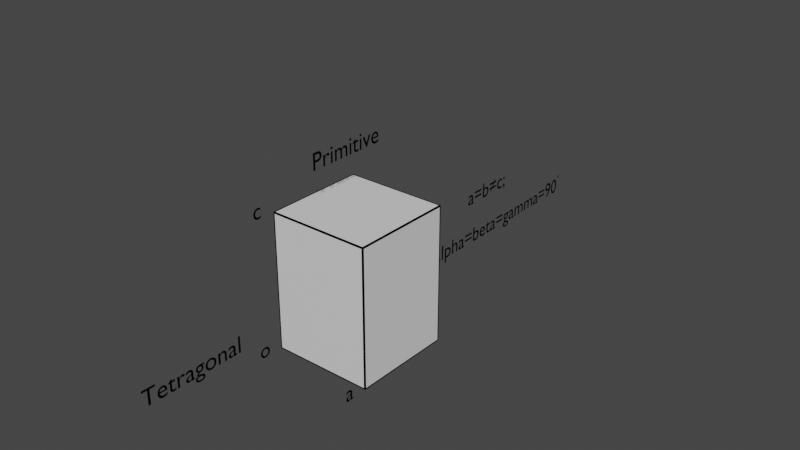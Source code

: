 # Source: Sketchfab_2021_02_02_14_42_33.blend  (saved by Blender 2.82.7; exported with 4.5.12 LTS)
import bpy
from mathutils import Matrix  # noqa: F401  (used for matrix-valued properties, if any)

bpy.ops.wm.read_factory_settings(use_empty=True)
scene = bpy.context.scene
scene.name = 'Scene'

# ---- collections
col_collection = bpy.data.collections.new('Collection'); scene.collection.children.link(col_collection)

# ---- materials (node trees are filled in below, after node groups)
mat_unit_cell = bpy.data.materials.new('Unit_cell')
mat_unit_cell.use_transparent_shadow = False
mat_axis_001 = bpy.data.materials.new('axis.001')
mat_axis_001.use_transparent_shadow = False
mat_axis_001.diffuse_color = (0.0, 0.0, 0.0, 1.0)
mat_axis_002 = bpy.data.materials.new('axis.002')
mat_axis_002.use_transparent_shadow = False
mat_axis_002.diffuse_color = (0.0, 0.0, 0.0, 1.0)
mat_unit_cell_001 = bpy.data.materials.new('Unit_cell.001')
mat_unit_cell_001.use_transparent_shadow = False

# ---- material node trees
mat_unit_cell.use_nodes = True; mat_unit_cell.node_tree.nodes.clear()
_N = mat_unit_cell.node_tree.nodes; _L = mat_unit_cell.node_tree.links
n0 = _N.new('ShaderNodeOutputMaterial'); n0.name = 'Material Output'; n0.location = (300, 300)
n1 = _N.new('ShaderNodeBsdfPrincipled'); n1.name = 'Principled BSDF'; n1.location = (10, 300)
n1.distribution = 'GGX'
n1.subsurface_method = 'BURLEY'
n1.inputs[3].default_value = 1.45
n1.inputs[27].default_value = (0.0, 0.0, 0.0, 1.0)
n1.inputs[28].default_value = 1.0
_L.new(n1.outputs[0], n0.inputs[0])
n0.is_active_output = True
mat_unit_cell_001.use_nodes = True; mat_unit_cell_001.node_tree.nodes.clear()
_N = mat_unit_cell_001.node_tree.nodes; _L = mat_unit_cell_001.node_tree.links
n0 = _N.new('ShaderNodeOutputMaterial'); n0.name = 'Material Output'; n0.location = (300, 300)
n1 = _N.new('ShaderNodeBsdfPrincipled'); n1.name = 'Principled BSDF'; n1.location = (10, 300)
n1.distribution = 'GGX'
n1.subsurface_method = 'BURLEY'
n1.inputs[3].default_value = 1.45
n1.inputs[27].default_value = (0.0, 0.0, 0.0, 1.0)
n1.inputs[28].default_value = 1.0
_L.new(n1.outputs[0], n0.inputs[0])
n0.is_active_output = True

# ---- world
world_world = bpy.data.worlds.new('World'); scene.world = world_world
world_world.use_nodes = True; world_world.node_tree.nodes.clear()
_N = world_world.node_tree.nodes; _L = world_world.node_tree.links
n0 = _N.new('ShaderNodeOutputWorld'); n0.name = 'World Output'; n0.location = (300, 300)
n1 = _N.new('ShaderNodeBackground'); n1.name = 'Background'; n1.location = (10, 300)
n1.inputs[0].default_value = (0.05088, 0.05088, 0.05088, 1.0)
_L.new(n1.outputs[0], n0.inputs[0])
n0.is_active_output = True
world_world.color = (0.05088, 0.05088, 0.05088)
world_world.use_sun_shadow = False
world_world.sun_shadow_jitter_overblur = 0.0

# ---- meshes
me_cube_008 = bpy.data.meshes.new('Cube.008')
me_cube_008.from_pydata([(-1.0, -1.0, -1.36), (-1.0, -1.0, 1.36), (-1.0, 1.0, -1.36), (-1.0, 1.0, 1.36), (1.0, -1.0, -1.36), (1.0, -1.0, 1.36), (1.0, 1.0, -1.36), (1.0, 1.0, 1.36)], [], [(0, 1, 3, 2), (2, 3, 7, 6), (6, 7, 5, 4), (4, 5, 1, 0), (2, 6, 4, 0), (7, 3, 1, 5)])
_uv = me_cube_008.uv_layers.new(name='UVMap')
_uv.uv.foreach_set('vector', [0.375, 0.0, 0.625, 0.0, 0.625, 0.25, 0.375, 0.25, 0.375, 0.25, 0.625, 0.25, 0.625, 0.5, 0.375, 0.5, 0.375, 0.5, 0.625, 0.5, 0.625, 0.75, 0.375, 0.75, 0.375, 0.75, 0.625, 0.75, 0.625, 1.0, 0.375, 1.0, 0.125, 0.5, 0.375, 0.5, 0.375, 0.75, 0.125, 0.75, 0.625, 0.5, 0.875, 0.5, 0.875, 0.75, 0.625, 0.75])
me_cube_008.materials.append(mat_unit_cell)
me_cube_008.use_remesh_fix_poles = True
me_cube_008.use_remesh_preserve_attributes = False
me_cube_008.use_mirror_vertex_groups = False
me_cube_008.update()
me_cylinder_003 = bpy.data.meshes.new('Cylinder.003')
me_cylinder_003.from_pydata([(0.0, 1.0, -1.0), (0.0, 1.0, 1.0), (0.1951, 0.9808, -1.0), (0.1951, 0.9808, 1.0), (0.3827, 0.9239, -1.0), (0.3827, 0.9239, 1.0), (0.5556, 0.8315, -1.0), (0.5556, 0.8315, 1.0), (0.7071, 0.7071, -1.0), (0.7071, 0.7071, 1.0), (0.8315, 0.5556, -1.0), (0.8315, 0.5556, 1.0), (0.9239, 0.3827, -1.0), (0.9239, 0.3827, 1.0), (0.9808, 0.1951, -1.0), (0.9808, 0.1951, 1.0), (1.0, 7.55e-08, -1.0), (1.0, 7.55e-08, 1.0), (0.9808, -0.1951, -1.0), (0.9808, -0.1951, 1.0), (0.9239, -0.3827, -1.0), (0.9239, -0.3827, 1.0), (0.8315, -0.5556, -1.0), (0.8315, -0.5556, 1.0), (0.7071, -0.7071, -1.0), (0.7071, -0.7071, 1.0), (0.5556, -0.8315, -1.0), (0.5556, -0.8315, 1.0), (0.3827, -0.9239, -1.0), (0.3827, -0.9239, 1.0), (0.1951, -0.9808, -1.0), (0.1951, -0.9808, 1.0), (-3.258e-07, -1.0, -1.0), (-3.258e-07, -1.0, 1.0), (-0.1951, -0.9808, -1.0), (-0.1951, -0.9808, 1.0), (-0.3827, -0.9239, -1.0), (-0.3827, -0.9239, 1.0), (-0.5556, -0.8315, -1.0), (-0.5556, -0.8315, 1.0), (-0.7071, -0.7071, -1.0), (-0.7071, -0.7071, 1.0), (-0.8315, -0.5556, -1.0), (-0.8315, -0.5556, 1.0), (-0.9239, -0.3827, -1.0), (-0.9239, -0.3827, 1.0), (-0.9808, -0.1951, -1.0), (-0.9808, -0.1951, 1.0), (-1.0, 9.656e-07, -1.0), (-1.0, 9.656e-07, 1.0), (-0.9808, 0.1951, -1.0), (-0.9808, 0.1951, 1.0), (-0.9239, 0.3827, -1.0), (-0.9239, 0.3827, 1.0), (-0.8315, 0.5556, -1.0), (-0.8315, 0.5556, 1.0), (-0.7071, 0.7071, -1.0), (-0.7071, 0.7071, 1.0), (-0.5556, 0.8315, -1.0), (-0.5556, 0.8315, 1.0), (-0.3827, 0.9239, -1.0), (-0.3827, 0.9239, 1.0), (-0.1951, 0.9808, -1.0), (-0.1951, 0.9808, 1.0)], [], [(0, 1, 3, 2), (2, 3, 5, 4), (4, 5, 7, 6), (6, 7, 9, 8), (8, 9, 11, 10), (10, 11, 13, 12), (12, 13, 15, 14), (14, 15, 17, 16), (16, 17, 19, 18), (18, 19, 21, 20), (20, 21, 23, 22), (22, 23, 25, 24), (24, 25, 27, 26), (26, 27, 29, 28), (28, 29, 31, 30), (30, 31, 33, 32), (32, 33, 35, 34), (34, 35, 37, 36), (36, 37, 39, 38), (38, 39, 41, 40), (40, 41, 43, 42), (42, 43, 45, 44), (44, 45, 47, 46), (46, 47, 49, 48), (48, 49, 51, 50), (50, 51, 53, 52), (52, 53, 55, 54), (54, 55, 57, 56), (56, 57, 59, 58), (58, 59, 61, 60), (3, 1, 63, 61, 59, 57, 55, 53, 51, 49, 47, 45, 43, 41, 39, 37, 35, 33, 31, 29, 27, 25, 23, 21, 19, 17, 15, 13, 11, 9, 7, 5), (60, 61, 63, 62), (62, 63, 1, 0), (0, 2, 4, 6, 8, 10, 12, 14, 16, 18, 20, 22, 24, 26, 28, 30, 32, 34, 36, 38, 40, 42, 44, 46, 48, 50, 52, 54, 56, 58, 60, 62)])
_uv = me_cylinder_003.uv_layers.new(name='UVMap')
_uv.uv.foreach_set('vector', [1.0, 0.5, 1.0, 1.0, 0.9688, 1.0, 0.9688, 0.5, 0.9688, 0.5, 0.9688, 1.0, 0.9375, 1.0, 0.9375, 0.5, 0.9375, 0.5, 0.9375, 1.0, 0.9062, 1.0, 0.9062, 0.5, 0.9062, 0.5, 0.9062, 1.0, 0.875, 1.0, 0.875, 0.5, 0.875, 0.5, 0.875, 1.0, 0.8438, 1.0, 0.8438, 0.5, 0.8438, 0.5, 0.8438, 1.0, 0.8125, 1.0, 0.8125, 0.5, 0.8125, 0.5, 0.8125, 1.0, 0.7812, 1.0, 0.7812, 0.5, 0.7812, 0.5, 0.7812, 1.0, 0.75, 1.0, 0.75, 0.5, 0.75, 0.5, 0.75, 1.0, 0.7188, 1.0, 0.7188, 0.5, 0.7188, 0.5, 0.7188, 1.0, 0.6875, 1.0, 0.6875, 0.5, 0.6875, 0.5, 0.6875, 1.0, 0.6562, 1.0, 0.6562, 0.5, 0.6562, 0.5, 0.6562, 1.0, 0.625, 1.0, 0.625, 0.5, 0.625, 0.5, 0.625, 1.0, 0.5938, 1.0, 0.5938, 0.5, 0.5938, 0.5, 0.5938, 1.0, 0.5625, 1.0, 0.5625, 0.5, 0.5625, 0.5, 0.5625, 1.0, 0.5312, 1.0, 0.5312, 0.5, 0.5312, 0.5, 0.5312, 1.0, 0.5, 1.0, 0.5, 0.5, 0.5, 0.5, 0.5, 1.0, 0.4688, 1.0, 0.4688, 0.5, 0.4688, 0.5, 0.4688, 1.0, 0.4375, 1.0, 0.4375, 0.5, 0.4375, 0.5, 0.4375, 1.0, 0.4062, 1.0, 0.4062, 0.5, 0.4062, 0.5, 0.4062, 1.0, 0.375, 1.0, 0.375, 0.5, 0.375, 0.5, 0.375, 1.0, 0.3438, 1.0, 0.3438, 0.5, 0.3438, 0.5, 0.3438, 1.0, 0.3125, 1.0, 0.3125, 0.5, 0.3125, 0.5, 0.3125, 1.0, 0.2812, 1.0, 0.2812, 0.5, 0.2812, 0.5, 0.2812, 1.0, 0.25, 1.0, 0.25, 0.5, 0.25, 0.5, 0.25, 1.0, 0.2188, 1.0, 0.2188, 0.5, 0.2188, 0.5, 0.2188, 1.0, 0.1875, 1.0, 0.1875, 0.5, 0.1875, 0.5, 0.1875, 1.0, 0.1562, 1.0, 0.1562, 0.5, 0.1562, 0.5, 0.1562, 1.0, 0.125, 1.0, 0.125, 0.5, 0.125, 0.5, 0.125, 1.0, 0.09375, 1.0, 0.09375, 0.5, 0.09375, 0.5, 0.09375, 1.0, 0.0625, 1.0, 0.0625, 0.5, 0.2968, 0.4854, 0.25, 0.49, 0.2032, 0.4854, 0.1582, 0.4717, 0.1167, 0.4496, 0.08029, 0.4197, 0.05045, 0.3833, 0.02827, 0.3418, 0.01461, 0.2968, 0.01, 0.25, 0.01461, 0.2032, 0.02827, 0.1582, 0.05045, 0.1167, 0.08029, 0.08029, 0.1167, 0.05045, 0.1582, 0.02827, 0.2032, 0.01461, 0.25, 0.01, 0.2968, 0.01461, 0.3418, 0.02827, 0.3833, 0.05045, 0.4197, 0.08029, 0.4496, 0.1167, 0.4717, 0.1582, 0.4854, 0.2032, 0.49, 0.25, 0.4854, 0.2968, 0.4717, 0.3418, 0.4496, 0.3833, 0.4197, 0.4197, 0.3833, 0.4496, 0.3418, 0.4717, 0.0625, 0.5, 0.0625, 1.0, 0.03125, 1.0, 0.03125, 0.5, 0.03125, 0.5, 0.03125, 1.0, 0.0, 1.0, 0.0, 0.5, 0.75, 0.49, 0.7968, 0.4854, 0.8418, 0.4717, 0.8833, 0.4496, 0.9197, 0.4197, 0.9496, 0.3833, 0.9717, 0.3418, 0.9854, 0.2968, 0.99, 0.25, 0.9854, 0.2032, 0.9717, 0.1582, 0.9496, 0.1167, 0.9197, 0.08029, 0.8833, 0.05045, 0.8418, 0.02827, 0.7968, 0.01461, 0.75, 0.01, 0.7032, 0.01461, 0.6582, 0.02827, 0.6167, 0.05045, 0.5803, 0.08029, 0.5504, 0.1167, 0.5283, 0.1582, 0.5146, 0.2032, 0.51, 0.25, 0.5146, 0.2968, 0.5283, 0.3418, 0.5504, 0.3833, 0.5803, 0.4197, 0.6167, 0.4496, 0.6582, 0.4717, 0.7032, 0.4854])
me_cylinder_003.materials.append(mat_axis_001)
me_cylinder_003.use_remesh_fix_poles = True
me_cylinder_003.use_remesh_preserve_attributes = False
me_cylinder_003.use_mirror_vertex_groups = False
me_cylinder_003.update()
me_cube_001 = bpy.data.meshes.new('Cube.001')
me_cube_001.from_pydata([(-1.0, -1.0, -1.36), (-1.0, -1.0, 1.36), (-1.0, 1.0, -1.36), (-1.0, 1.0, 1.36), (1.0, -1.0, -1.36), (1.0, -1.0, 1.36), (1.0, 1.0, -1.36), (1.0, 1.0, 1.36), (-0.9721, 1.0, 1.333), (-0.9731, 1.0, 1.332), (-1.0, 0.9731, 1.332), (-1.0, 0.9721, 1.333), (-0.9735, 0.9721, 1.36), (-0.9721, 0.9735, 1.36), (1.0, -0.9731, 1.332), (1.0, -0.9721, 1.333), (0.9721, -0.9735, 1.36), (0.9735, -0.9721, 1.36), (0.9721, -1.0, 1.333), (0.9731, -1.0, 1.332), (0.9731, 1.0, 1.332), (0.9721, 1.0, 1.333), (1.0, 0.9721, 1.333), (1.0, 0.9731, 1.332), (0.9735, 0.9721, 1.36), (0.9721, 0.9735, 1.36), (-1.0, -0.9721, 1.333), (-0.9735, -0.9721, 1.36), (-0.9721, -0.9735, 1.36), (-0.9721, -1.0, 1.333), (-1.0, -0.9731, 1.332), (-0.9731, -1.0, 1.332), (0.9731, -1.0, 1.323), (-0.9731, 1.0, -1.332), (-1.0, 0.9731, -1.332), (-1.0, -0.9731, -1.332), (-0.9731, -1.0, -1.332), (0.9731, 1.0, -1.332), (1.0, 0.9731, -1.332), (1.0, 0.9731, 1.323), (1.0, -0.9731, -1.332), (0.9731, -1.0, -1.332), (1.0, 0.9721, -1.333), (0.9735, 0.9721, -1.36), (1.0, -0.9721, -1.333), (0.9735, -0.9721, -1.36), (0.9721, -1.0, -1.333), (0.9721, -0.9735, -1.36), (0.9721, 1.0, -1.333), (0.9721, 0.9735, -1.36), (-0.9721, -1.0, -1.333), (-0.9721, -0.9735, -1.36), (-0.9721, 1.0, -1.333), (-0.9721, 0.9735, -1.36), (-1.0, 0.9721, -1.333), (-0.9735, 0.9721, -1.36), (-1.0, -0.9721, -1.333), (-0.9735, -0.9721, -1.36)], [], [(0, 1, 30, 35, 56, 54, 34, 2), (2, 3, 9, 33, 52, 48, 37, 6), (6, 7, 39, 38, 42, 44, 40, 4), (4, 5, 32, 41, 46, 50, 36, 0), (2, 6, 4, 45, 43, 49, 53, 55), (7, 3, 1, 27, 12, 13, 25, 24), (31, 30, 26, 27, 28, 29), (57, 56, 35, 36, 50, 51), (53, 52, 33, 34, 54, 55), (45, 44, 42, 43), (4, 40, 14, 15, 22, 23, 39, 7, 5), (57, 51, 47, 45, 4, 0, 2, 55), (16, 18, 29, 28), (12, 11, 10, 9, 8, 13), (49, 48, 52, 53), (17, 15, 14, 19, 18, 16), (6, 37, 20, 21, 8, 9, 3, 7), (0, 36, 31, 29, 18, 19, 32, 5, 1), (47, 46, 41, 40, 44, 45), (27, 26, 11, 12), (43, 42, 38, 37, 48, 49), (36, 35, 30, 31), (19, 14, 40, 41, 32), (23, 20, 37, 38, 39), (13, 8, 21, 25), (24, 22, 15, 17), (9, 10, 34, 33), (2, 34, 10, 11, 26, 30, 1, 3), (55, 54, 56, 57), (24, 17, 16, 28, 27, 1, 5, 7), (25, 21, 20, 23, 22, 24), (51, 50, 46, 47)])
_uv = me_cube_001.uv_layers.new(name='UVMap')
_uv.uv.foreach_set('vector', [0.375, 0.0, 0.625, 0.0, 0.6225, 0.003361, 0.3775, 0.003361, 0.3774, 0.003486, 0.3774, 0.2465, 0.3775, 0.2466, 0.375, 0.25, 0.375, 0.25, 0.625, 0.25, 0.6225, 0.2534, 0.3775, 0.2534, 0.3774, 0.2535, 0.3774, 0.4965, 0.3775, 0.4966, 0.375, 0.5, 0.375, 0.5, 0.625, 0.5, 0.6216, 0.5034, 0.3775, 0.5034, 0.3774, 0.5035, 0.3774, 0.7465, 0.3775, 0.7466, 0.375, 0.75, 0.375, 0.75, 0.625, 0.75, 0.6216, 0.7534, 0.3775, 0.7534, 0.3774, 0.7535, 0.3774, 0.9965, 0.3775, 0.9966, 0.375, 1.0, 0.125, 0.5, 0.375, 0.5, 0.375, 0.75, 0.3717, 0.7465, 0.3717, 0.5035, 0.3715, 0.5033, 0.1285, 0.5033, 0.1283, 0.5035, 0.625, 0.5, 0.875, 0.5, 0.875, 0.75, 0.8717, 0.7465, 0.8717, 0.5035, 0.8715, 0.5033, 0.6285, 0.5033, 0.6283, 0.5035, 0.6223, 0.9965, 0.6223, 0.9999, 0.6224, 0.9999, 0.6249, 0.9966, 0.6249, 0.9964, 0.6224, 0.9964, 0.1284, 0.7464, 0.1251, 0.7464, 0.1251, 0.7465, 0.1285, 0.7499, 0.1286, 0.7499, 0.1286, 0.7466, 0.1286, 0.5034, 0.1286, 0.5001, 0.1285, 0.5001, 0.1251, 0.5035, 0.1251, 0.5036, 0.1284, 0.5036, 0.3717, 0.7464, 0.3774, 0.7464, 0.3774, 0.5036, 0.3717, 0.5036, 0.375, 0.75, 0.3775, 0.7466, 0.6225, 0.7466, 0.6226, 0.7465, 0.6226, 0.5035, 0.6225, 0.5034, 0.6216, 0.5034, 0.625, 0.5, 0.625, 0.75, 0.1283, 0.7465, 0.1285, 0.7467, 0.3715, 0.7467, 0.3717, 0.7465, 0.375, 0.75, 0.125, 0.75, 0.125, 0.5, 0.1283, 0.5035, 0.6286, 0.7466, 0.6286, 0.7499, 0.8714, 0.7499, 0.8714, 0.7466, 0.8716, 0.5036, 0.8749, 0.5036, 0.8749, 0.5035, 0.8715, 0.5001, 0.8714, 0.5001, 0.8714, 0.5034, 0.3714, 0.5034, 0.3714, 0.5001, 0.1286, 0.5001, 0.1286, 0.5034, 0.6284, 0.7464, 0.6251, 0.7464, 0.6251, 0.7465, 0.6285, 0.7499, 0.6286, 0.7499, 0.6286, 0.7466, 0.375, 0.5, 0.3775, 0.4966, 0.6225, 0.4966, 0.6226, 0.4965, 0.6226, 0.2535, 0.6225, 0.2534, 0.625, 0.25, 0.625, 0.5, 0.375, 1.0, 0.3775, 0.9966, 0.6225, 0.9966, 0.6226, 0.9965, 0.6226, 0.7535, 0.6225, 0.7534, 0.6216, 0.7534, 0.625, 0.75, 0.625, 1.0, 0.3714, 0.7466, 0.3714, 0.7499, 0.3715, 0.7499, 0.3749, 0.7465, 0.3749, 0.7464, 0.3716, 0.7464, 0.8716, 0.7464, 0.8749, 0.7464, 0.8749, 0.5036, 0.8716, 0.5036, 0.3716, 0.5036, 0.3749, 0.5036, 0.3749, 0.5035, 0.3715, 0.5001, 0.3714, 0.5001, 0.3714, 0.5034, 0.3777, 0.9965, 0.3777, 0.9999, 0.6223, 0.9999, 0.6223, 0.9965, 0.6223, 0.7534, 0.6223, 0.7466, 0.3777, 0.7466, 0.3777, 0.7534, 0.6215, 0.7534, 0.6223, 0.5034, 0.6223, 0.4966, 0.3777, 0.4966, 0.3777, 0.5034, 0.6215, 0.5034, 0.8714, 0.5034, 0.8714, 0.5001, 0.6286, 0.5001, 0.6286, 0.5034, 0.6283, 0.5036, 0.6226, 0.5036, 0.6226, 0.7464, 0.6283, 0.7464, 0.6223, 0.2534, 0.6223, 0.2466, 0.3777, 0.2466, 0.3777, 0.2534, 0.375, 0.25, 0.3775, 0.2466, 0.6225, 0.2466, 0.6226, 0.2465, 0.6226, 0.003486, 0.6225, 0.003361, 0.625, 0.0, 0.625, 0.25, 0.1284, 0.5036, 0.1251, 0.5036, 0.1251, 0.7464, 0.1284, 0.7464, 0.6283, 0.5035, 0.6283, 0.7465, 0.6285, 0.7467, 0.8715, 0.7467, 0.8717, 0.7465, 0.875, 0.75, 0.625, 0.75, 0.625, 0.5, 0.6286, 0.5034, 0.6286, 0.5001, 0.6285, 0.5001, 0.6251, 0.5035, 0.6251, 0.5036, 0.6284, 0.5036, 0.1286, 0.7466, 0.1286, 0.7499, 0.3714, 0.7499, 0.3714, 0.7466])
me_cube_001.materials.append(mat_unit_cell_001)
me_cube_001.use_remesh_fix_poles = True
me_cube_001.use_remesh_preserve_attributes = False
me_cube_001.use_mirror_vertex_groups = False
me_cube_001.update()

# ---- curves / text
txt_text_003 = bpy.data.curves.new('Text.003', 'FONT')
txt_text_003.dimensions = '2D'
txt_text_003.body = 'Tetragonal'
txt_text_003.materials.append(mat_axis_001)
txt_text_003.use_path_clamp = True
txt_text_007 = bpy.data.curves.new('Text.007', 'FONT')
txt_text_007.dimensions = '2D'
txt_text_007.body = 'Primitive'
txt_text_007.materials.append(mat_axis_001)
txt_text_007.use_path_clamp = True
txt_text_007.offset_x = -1.811
txt_text_007.offset_y = -0.3365
txt_text_062 = bpy.data.curves.new('Text.062', 'FONT')
txt_text_062.dimensions = '2D'
txt_text_062.body = 'b'
txt_text_062.materials.append(mat_axis_001)
txt_text_062.use_path_clamp = True
txt_text_062.offset_x = 0.6201
txt_text_063 = bpy.data.curves.new('Text.063', 'FONT')
txt_text_063.dimensions = '2D'
txt_text_063.body = 'o'
txt_text_063.materials.append(mat_axis_001)
txt_text_063.use_path_clamp = True
txt_text_063.offset_x = -0.7536
txt_text_064 = bpy.data.curves.new('Text.064', 'FONT')
txt_text_064.dimensions = '2D'
txt_text_064.body = 'a'
txt_text_064.materials.append(mat_axis_001)
txt_text_064.use_path_clamp = True
txt_text_064.offset_x = -0.6897
txt_text_065 = bpy.data.curves.new('Text.065', 'FONT')
txt_text_065.dimensions = '2D'
txt_text_065.body = 'c'
txt_text_065.materials.append(mat_axis_001)
txt_text_065.use_path_clamp = True
txt_text_065.offset_x = -0.7549
txt_text_022 = bpy.data.curves.new('Text.022', 'FONT')
txt_text_022.dimensions = '2D'
txt_text_022.body = 'a=b=c; '
txt_text_022.materials.append(mat_axis_001)
txt_text_022.use_path_clamp = True
txt_text_001 = bpy.data.curves.new('Text.001', 'FONT')
txt_text_001.dimensions = '2D'
txt_text_001.body = 'alpha=beta=gamma=90'
txt_text_001.materials.append(mat_axis_002)
txt_text_001.use_path_clamp = True
txt_text_043 = bpy.data.curves.new('Text.043', 'FONT')
txt_text_043.dimensions = '2D'
txt_text_043.body = 'o'
txt_text_043.materials.append(mat_axis_002)
txt_text_043.use_path_clamp = True

# ---- objects
ob_cube_007 = bpy.data.objects.new('Cube.007', me_cube_008)
ob_text_003 = bpy.data.objects.new('Text.003', txt_text_003)
ob_text_007 = bpy.data.objects.new('Text.007', txt_text_007)
ob_text_053 = bpy.data.objects.new('Text.053', txt_text_062)
ob_text_054 = bpy.data.objects.new('Text.054', txt_text_063)
ob_text_055 = bpy.data.objects.new('Text.055', txt_text_064)
ob_text_056 = bpy.data.objects.new('Text.056', txt_text_065)
ob_cylinder_003 = bpy.data.objects.new('Cylinder.003', me_cylinder_003)
ob_text_022 = bpy.data.objects.new('Text.022', txt_text_022)
ob_text_020 = bpy.data.objects.new('Text.020', txt_text_001)
ob_text_034 = bpy.data.objects.new('Text.034', txt_text_043)
ob_outline = bpy.data.objects.new('Outline', me_cube_001)

# ---- transforms, parenting, visibility, modifiers, constraints
ob_cube_007.location = (0.4673, 0.4673, 0.6356)
ob_cube_007.scale = (2.168, 2.168, 2.168)
ob_cube_007.lineart.crease_threshold = 0.0
ob_text_003.location = (0.0, -9.5, -5.029e-08)
ob_text_003.rotation_euler = (1.571, 0.0, 1.571)
ob_text_003.lineart.crease_threshold = 0.0
ob_text_007.location = (0.0, 0.4695, 5.884)
ob_text_007.rotation_euler = (1.571, 0.0, 1.571)
ob_text_007.lineart.crease_threshold = 0.0
ob_text_053.location = (-1.701, 2.636, -2.313)
ob_text_053.rotation_euler = (1.571, 0.0, 1.571)
ob_text_053.scale = (0.9757, 0.9757, 0.9757)
ob_text_053.lineart.crease_threshold = 0.0
ob_text_054.location = (-1.701, -2.069, -2.313)
ob_text_054.rotation_euler = (1.571, 0.0, 1.571)
ob_text_054.scale = (0.9757, 0.9757, 0.9757)
ob_text_054.lineart.crease_threshold = 0.0
ob_text_055.location = (2.636, -2.069, -2.313)
ob_text_055.rotation_euler = (1.571, 0.0, 1.571)
ob_text_055.scale = (0.9757, 0.9757, 0.9757)
ob_text_055.lineart.crease_threshold = 0.0
ob_text_056.location = (-1.701, -1.986, 3.584)
ob_text_056.rotation_euler = (1.571, 0.0, 1.571)
ob_text_056.scale = (0.9757, 0.9757, 0.9757)
ob_text_056.lineart.crease_threshold = 0.0
ob_cylinder_003.location = (0.0, 9.789, 1.032)
ob_cylinder_003.rotation_euler = (-0.5393, 0.0, 0.0)
ob_cylinder_003.scale = (0.001, 0.03, 0.2964)
ob_cylinder_003.lineart.crease_threshold = 0.0
ob_text_022.location = (0.0, 7.987, 0.6898)
ob_text_022.rotation_euler = (1.571, 0.0, 1.571)
ob_text_022.lineart.crease_threshold = 0.0
ob_text_020.location = (0.0, 5.725, -1.188)
ob_text_020.rotation_euler = (1.571, 0.0, 1.571)
ob_text_020.lineart.crease_threshold = 0.0
ob_text_034.location = (7.707e-17, 15.12, -0.5099)
ob_text_034.rotation_euler = (1.571, 0.0, 1.571)
ob_text_034.scale = (0.3, 0.3, 0.3)
ob_text_034.lineart.crease_threshold = 0.0
ob_outline.location = (0.4673, 0.4673, 0.6356)
ob_outline.scale = (2.168, 2.168, 2.168)
ob_outline.lineart.crease_threshold = 0.0

# ---- collection membership
col_collection.objects.link(ob_cube_007)
col_collection.objects.link(ob_text_003)
col_collection.objects.link(ob_text_007)
col_collection.objects.link(ob_text_053)
col_collection.objects.link(ob_text_054)
col_collection.objects.link(ob_text_055)
col_collection.objects.link(ob_text_056)
col_collection.objects.link(ob_cylinder_003)
col_collection.objects.link(ob_text_022)
col_collection.objects.link(ob_text_020)
col_collection.objects.link(ob_text_034)
col_collection.objects.link(ob_outline)

# ---- scene / render settings (as saved in the file)
scene.frame_start = 1; scene.frame_end = 250; scene.frame_set(1)
scene.render.engine = 'BLENDER_EEVEE_NEXT'
scene.cycles.use_denoising = False
scene.cycles.samples = 128
scene.cycles.sampling_pattern = 'TABULATED_SOBOL'
scene.cycles.use_adaptive_sampling = False
scene.cycles.use_light_tree = False
scene.view_settings.view_transform = 'Filmic'
bpy.context.view_layer.update()

# ---- added for rendering (the .blend has no active camera and no usable light): camera, sun
cam_auto = bpy.data.cameras.new('AutoCamera')
cam_auto.lens = 50.0
cam_auto.sensor_width = 36.0
cam_auto.clip_end = 1000.0
ob_auto_camera = bpy.data.objects.new('AutoCamera', cam_auto)
scene.collection.objects.link(ob_auto_camera)
ob_auto_camera.location = (25.0312, -26.5811, 21.605)
ob_auto_camera.rotation_euler = (1.09748, -7.21219e-08, 0.694738)
scene.camera = ob_auto_camera
light_auto_sun = bpy.data.lights.new('AutoSun', 'SUN')
light_auto_sun.energy = 3.0
light_auto_sun.angle = 0.0523599
ob_auto_sun = bpy.data.objects.new('AutoSun', light_auto_sun)
scene.collection.objects.link(ob_auto_sun)
ob_auto_sun.rotation_euler = (0.872665, 0.174533, 0.523599)
bpy.context.view_layer.update()
